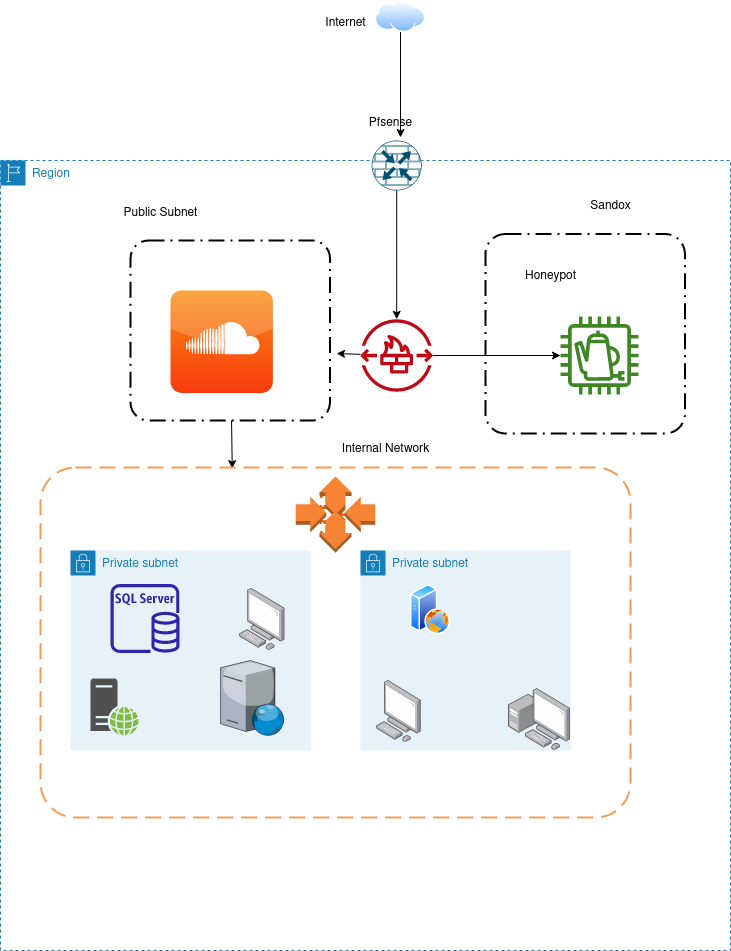

The diagram above was exported from draw.io. Its source (the exported page's mxGraphModel, read from the mxfile embedded in the PNG):
<mxGraphModel dx="730" dy="695" grid="1" gridSize="10" guides="1" tooltips="1" connect="1" arrows="1" fold="1" page="1" pageScale="1" pageWidth="1169" pageHeight="827" math="0" shadow="0">
  <root>
    <mxCell id="0" />
    <mxCell id="1" parent="0" />
    <mxCell id="TtO3NXkLpFxce5xAlI5I-2" value="Region" style="points=[[0,0],[0.25,0],[0.5,0],[0.75,0],[1,0],[1,0.25],[1,0.5],[1,0.75],[1,1],[0.75,1],[0.5,1],[0.25,1],[0,1],[0,0.75],[0,0.5],[0,0.25]];outlineConnect=0;gradientColor=none;html=1;whiteSpace=wrap;fontSize=12;fontStyle=0;container=1;pointerEvents=0;collapsible=0;recursiveResize=0;shape=mxgraph.aws4.group;grIcon=mxgraph.aws4.group_region;strokeColor=#147EBA;fillColor=none;verticalAlign=top;align=left;spacingLeft=30;fontColor=#147EBA;dashed=1;" vertex="1" parent="1">
      <mxGeometry x="100" y="180" width="730" height="790" as="geometry" />
    </mxCell>
    <mxCell id="TtO3NXkLpFxce5xAlI5I-4" value="Private subnet" style="points=[[0,0],[0.25,0],[0.5,0],[0.75,0],[1,0],[1,0.25],[1,0.5],[1,0.75],[1,1],[0.75,1],[0.5,1],[0.25,1],[0,1],[0,0.75],[0,0.5],[0,0.25]];outlineConnect=0;gradientColor=none;html=1;whiteSpace=wrap;fontSize=12;fontStyle=0;container=1;pointerEvents=0;collapsible=0;recursiveResize=0;shape=mxgraph.aws4.group;grIcon=mxgraph.aws4.group_security_group;grStroke=0;strokeColor=#147EBA;fillColor=#E6F2F8;verticalAlign=top;align=left;spacingLeft=30;fontColor=#147EBA;dashed=0;" vertex="1" parent="TtO3NXkLpFxce5xAlI5I-2">
      <mxGeometry x="70" y="390" width="240" height="200" as="geometry" />
    </mxCell>
    <mxCell id="TtO3NXkLpFxce5xAlI5I-9" value="" style="sketch=0;outlineConnect=0;fontColor=#232F3E;gradientColor=none;fillColor=#D45B07;strokeColor=none;dashed=0;verticalLabelPosition=bottom;verticalAlign=top;align=center;html=1;fontSize=12;fontStyle=0;aspect=fixed;pointerEvents=1;shape=mxgraph.aws4.auto_scaling2;" vertex="1" parent="TtO3NXkLpFxce5xAlI5I-2">
      <mxGeometry x="302" y="330" width="48" height="48" as="geometry" />
    </mxCell>
    <mxCell id="TtO3NXkLpFxce5xAlI5I-70" style="edgeStyle=none;rounded=0;orthogonalLoop=1;jettySize=auto;html=1;entryX=0.325;entryY=0.003;entryDx=0;entryDy=0;entryPerimeter=0;" edge="1" parent="TtO3NXkLpFxce5xAlI5I-2" source="TtO3NXkLpFxce5xAlI5I-27" target="TtO3NXkLpFxce5xAlI5I-19">
      <mxGeometry relative="1" as="geometry" />
    </mxCell>
    <mxCell id="TtO3NXkLpFxce5xAlI5I-27" value="" style="rounded=1;arcSize=10;dashed=1;fillColor=none;gradientColor=none;dashPattern=8 3 1 3;strokeWidth=2;" vertex="1" parent="TtO3NXkLpFxce5xAlI5I-2">
      <mxGeometry x="130" y="80" width="199.5" height="180" as="geometry" />
    </mxCell>
    <mxCell id="TtO3NXkLpFxce5xAlI5I-28" value="" style="dashed=0;outlineConnect=0;html=1;align=center;labelPosition=center;verticalLabelPosition=bottom;verticalAlign=top;shape=mxgraph.webicons.soundcloud;fillColor=#F78E11;gradientColor=#F93A0E" vertex="1" parent="TtO3NXkLpFxce5xAlI5I-2">
      <mxGeometry x="170" y="130" width="102.4" height="102.4" as="geometry" />
    </mxCell>
    <mxCell id="TtO3NXkLpFxce5xAlI5I-5" value="Private subnet" style="points=[[0,0],[0.25,0],[0.5,0],[0.75,0],[1,0],[1,0.25],[1,0.5],[1,0.75],[1,1],[0.75,1],[0.5,1],[0.25,1],[0,1],[0,0.75],[0,0.5],[0,0.25]];outlineConnect=0;gradientColor=none;html=1;whiteSpace=wrap;fontSize=12;fontStyle=0;container=1;pointerEvents=0;collapsible=0;recursiveResize=0;shape=mxgraph.aws4.group;grIcon=mxgraph.aws4.group_security_group;grStroke=0;strokeColor=#147EBA;fillColor=#E6F2F8;verticalAlign=top;align=left;spacingLeft=30;fontColor=#147EBA;dashed=0;" vertex="1" parent="TtO3NXkLpFxce5xAlI5I-2">
      <mxGeometry x="360" y="390" width="210" height="200" as="geometry" />
    </mxCell>
    <mxCell id="TtO3NXkLpFxce5xAlI5I-21" value="" style="image;aspect=fixed;perimeter=ellipsePerimeter;html=1;align=center;shadow=0;dashed=0;spacingTop=3;image=img/lib/active_directory/web_server.svg;" vertex="1" parent="TtO3NXkLpFxce5xAlI5I-5">
      <mxGeometry x="50" y="33.5" width="40" height="50" as="geometry" />
    </mxCell>
    <mxCell id="TtO3NXkLpFxce5xAlI5I-24" value="" style="verticalLabelPosition=bottom;sketch=0;aspect=fixed;html=1;verticalAlign=top;strokeColor=none;align=center;outlineConnect=0;shape=mxgraph.citrix.web_server;" vertex="1" parent="TtO3NXkLpFxce5xAlI5I-5">
      <mxGeometry x="-140" y="110" width="63.75" height="75" as="geometry" />
    </mxCell>
    <mxCell id="TtO3NXkLpFxce5xAlI5I-26" value="" style="sketch=0;pointerEvents=1;shadow=0;dashed=0;html=1;strokeColor=none;fillColor=#505050;labelPosition=center;verticalLabelPosition=bottom;verticalAlign=top;outlineConnect=0;align=center;shape=mxgraph.office.servers.web_server_green;" vertex="1" parent="TtO3NXkLpFxce5xAlI5I-5">
      <mxGeometry x="-270" y="128" width="48" height="57" as="geometry" />
    </mxCell>
    <mxCell id="TtO3NXkLpFxce5xAlI5I-20" value="" style="sketch=0;outlineConnect=0;fontColor=#232F3E;gradientColor=none;fillColor=#2E27AD;strokeColor=none;dashed=0;verticalLabelPosition=bottom;verticalAlign=top;align=center;html=1;fontSize=12;fontStyle=0;aspect=fixed;pointerEvents=1;shape=mxgraph.aws4.rds_sql_server_instance;" vertex="1" parent="TtO3NXkLpFxce5xAlI5I-5">
      <mxGeometry x="-250" y="33.5" width="69" height="69" as="geometry" />
    </mxCell>
    <mxCell id="TtO3NXkLpFxce5xAlI5I-71" style="edgeStyle=none;rounded=0;orthogonalLoop=1;jettySize=auto;html=1;entryX=1.033;entryY=0.628;entryDx=0;entryDy=0;entryPerimeter=0;" edge="1" parent="TtO3NXkLpFxce5xAlI5I-2" source="TtO3NXkLpFxce5xAlI5I-32" target="TtO3NXkLpFxce5xAlI5I-27">
      <mxGeometry relative="1" as="geometry" />
    </mxCell>
    <mxCell id="TtO3NXkLpFxce5xAlI5I-32" value="" style="sketch=0;outlineConnect=0;fontColor=#232F3E;gradientColor=none;fillColor=#BF0816;strokeColor=none;dashed=0;verticalLabelPosition=bottom;verticalAlign=top;align=center;html=1;fontSize=12;fontStyle=0;aspect=fixed;pointerEvents=1;shape=mxgraph.aws4.network_firewall_endpoints;" vertex="1" parent="TtO3NXkLpFxce5xAlI5I-2">
      <mxGeometry x="360" y="158.8" width="72.4" height="72.4" as="geometry" />
    </mxCell>
    <mxCell id="TtO3NXkLpFxce5xAlI5I-50" style="edgeStyle=none;rounded=0;orthogonalLoop=1;jettySize=auto;html=1;" edge="1" parent="TtO3NXkLpFxce5xAlI5I-2" source="TtO3NXkLpFxce5xAlI5I-40" target="TtO3NXkLpFxce5xAlI5I-32">
      <mxGeometry relative="1" as="geometry" />
    </mxCell>
    <mxCell id="TtO3NXkLpFxce5xAlI5I-40" value="" style="sketch=0;points=[[0.5,0,0],[1,0.5,0],[0.5,1,0],[0,0.5,0],[0.145,0.145,0],[0.8555,0.145,0],[0.855,0.8555,0],[0.145,0.855,0]];verticalLabelPosition=bottom;html=1;verticalAlign=top;aspect=fixed;align=center;pointerEvents=1;shape=mxgraph.cisco19.rect;prIcon=router_with_firewall;fillColor=#FAFAFA;strokeColor=#005073;" vertex="1" parent="TtO3NXkLpFxce5xAlI5I-2">
      <mxGeometry x="371.2" y="-20" width="50" height="50" as="geometry" />
    </mxCell>
    <mxCell id="TtO3NXkLpFxce5xAlI5I-19" value="" style="rounded=1;arcSize=10;dashed=1;strokeColor=#F59D56;fillColor=none;gradientColor=none;dashPattern=8 4;strokeWidth=2;" vertex="1" parent="TtO3NXkLpFxce5xAlI5I-2">
      <mxGeometry x="40" y="307" width="590" height="350" as="geometry" />
    </mxCell>
    <mxCell id="TtO3NXkLpFxce5xAlI5I-46" value="" style="outlineConnect=0;dashed=0;verticalLabelPosition=bottom;verticalAlign=top;align=center;html=1;shape=mxgraph.aws3.auto_scaling;fillColor=#F58534;gradientColor=none;" vertex="1" parent="TtO3NXkLpFxce5xAlI5I-2">
      <mxGeometry x="295.25" y="315.75" width="79.5" height="76.5" as="geometry" />
    </mxCell>
    <mxCell id="TtO3NXkLpFxce5xAlI5I-47" value="" style="image;points=[];aspect=fixed;html=1;align=center;shadow=0;dashed=0;image=img/lib/allied_telesis/computer_and_terminals/Personal_Computer_with_Server.svg;" vertex="1" parent="TtO3NXkLpFxce5xAlI5I-2">
      <mxGeometry x="507.6" y="527.6" width="62.400000000000006" height="62.400000000000006" as="geometry" />
    </mxCell>
    <mxCell id="TtO3NXkLpFxce5xAlI5I-48" value="" style="image;points=[];aspect=fixed;html=1;align=center;shadow=0;dashed=0;image=img/lib/allied_telesis/computer_and_terminals/Personal_Computer.svg;" vertex="1" parent="TtO3NXkLpFxce5xAlI5I-2">
      <mxGeometry x="375.6" y="520" width="45.6" height="61.800000000000004" as="geometry" />
    </mxCell>
    <mxCell id="TtO3NXkLpFxce5xAlI5I-49" value="" style="image;points=[];aspect=fixed;html=1;align=center;shadow=0;dashed=0;image=img/lib/allied_telesis/computer_and_terminals/Personal_Computer.svg;" vertex="1" parent="TtO3NXkLpFxce5xAlI5I-2">
      <mxGeometry x="239" y="428" width="45.6" height="61.800000000000004" as="geometry" />
    </mxCell>
    <mxCell id="TtO3NXkLpFxce5xAlI5I-60" value="" style="sketch=0;outlineConnect=0;fontColor=#232F3E;gradientColor=none;fillColor=#3F8624;strokeColor=none;dashed=0;verticalLabelPosition=bottom;verticalAlign=top;align=center;html=1;fontSize=12;fontStyle=0;aspect=fixed;pointerEvents=1;shape=mxgraph.aws4.coffee_pot;" vertex="1" parent="TtO3NXkLpFxce5xAlI5I-2">
      <mxGeometry x="560" y="156" width="78" height="78" as="geometry" />
    </mxCell>
    <mxCell id="TtO3NXkLpFxce5xAlI5I-43" style="edgeStyle=none;rounded=0;orthogonalLoop=1;jettySize=auto;html=1;" edge="1" parent="TtO3NXkLpFxce5xAlI5I-2" source="TtO3NXkLpFxce5xAlI5I-32" target="TtO3NXkLpFxce5xAlI5I-60">
      <mxGeometry relative="1" as="geometry">
        <mxPoint x="590" y="196" as="targetPoint" />
      </mxGeometry>
    </mxCell>
    <mxCell id="TtO3NXkLpFxce5xAlI5I-67" value="&lt;div&gt;Public Subnet&lt;/div&gt;&lt;div&gt;&lt;br&gt;&lt;/div&gt;" style="text;html=1;align=center;verticalAlign=middle;resizable=0;points=[];autosize=1;strokeColor=none;fillColor=none;" vertex="1" parent="TtO3NXkLpFxce5xAlI5I-2">
      <mxGeometry x="110" y="40" width="100" height="40" as="geometry" />
    </mxCell>
    <mxCell id="TtO3NXkLpFxce5xAlI5I-54" value="&lt;div&gt;Internal Network&lt;/div&gt;&lt;div&gt;&lt;br&gt;&lt;/div&gt;" style="text;html=1;align=center;verticalAlign=middle;resizable=0;points=[];autosize=1;strokeColor=none;fillColor=none;" vertex="1" parent="TtO3NXkLpFxce5xAlI5I-2">
      <mxGeometry x="329.5" y="275.75" width="110" height="40" as="geometry" />
    </mxCell>
    <mxCell id="TtO3NXkLpFxce5xAlI5I-51" value="Pfsense" style="text;html=1;align=center;verticalAlign=middle;resizable=0;points=[];autosize=1;strokeColor=none;fillColor=none;" vertex="1" parent="1">
      <mxGeometry x="455" y="128" width="70" height="30" as="geometry" />
    </mxCell>
    <mxCell id="TtO3NXkLpFxce5xAlI5I-53" value="&lt;div&gt;Honeypot&lt;/div&gt;&lt;div&gt;&lt;br&gt;&lt;/div&gt;" style="text;html=1;align=center;verticalAlign=middle;resizable=0;points=[];autosize=1;strokeColor=none;fillColor=none;" vertex="1" parent="1">
      <mxGeometry x="615" y="283" width="70" height="40" as="geometry" />
    </mxCell>
    <mxCell id="TtO3NXkLpFxce5xAlI5I-65" style="rounded=0;orthogonalLoop=1;jettySize=auto;html=1;entryX=0.643;entryY=0.967;entryDx=0;entryDy=0;entryPerimeter=0;" edge="1" parent="1" source="TtO3NXkLpFxce5xAlI5I-56" target="TtO3NXkLpFxce5xAlI5I-51">
      <mxGeometry relative="1" as="geometry" />
    </mxCell>
    <mxCell id="TtO3NXkLpFxce5xAlI5I-56" value="" style="image;aspect=fixed;perimeter=ellipsePerimeter;html=1;align=center;shadow=0;dashed=0;spacingTop=3;image=img/lib/active_directory/internet_cloud.svg;" vertex="1" parent="1">
      <mxGeometry x="475" y="20" width="50" height="31.5" as="geometry" />
    </mxCell>
    <mxCell id="TtO3NXkLpFxce5xAlI5I-58" value="&lt;div&gt;Internet&lt;/div&gt;&lt;div&gt;&lt;br&gt;&lt;/div&gt;" style="text;html=1;align=center;verticalAlign=middle;resizable=0;points=[];autosize=1;strokeColor=none;fillColor=none;" vertex="1" parent="1">
      <mxGeometry x="415" y="30" width="60" height="40" as="geometry" />
    </mxCell>
    <mxCell id="TtO3NXkLpFxce5xAlI5I-66" value="" style="rounded=1;arcSize=10;dashed=1;fillColor=none;gradientColor=none;dashPattern=8 3 1 3;strokeWidth=2;" vertex="1" parent="1">
      <mxGeometry x="585" y="253.5" width="199.5" height="199.5" as="geometry" />
    </mxCell>
    <mxCell id="TtO3NXkLpFxce5xAlI5I-68" value="&lt;div&gt;Sandox&lt;/div&gt;&lt;div&gt;&lt;br&gt;&lt;/div&gt;" style="text;html=1;align=center;verticalAlign=middle;resizable=0;points=[];autosize=1;strokeColor=none;fillColor=none;" vertex="1" parent="1">
      <mxGeometry x="680" y="213" width="60" height="40" as="geometry" />
    </mxCell>
  </root>
</mxGraphModel>